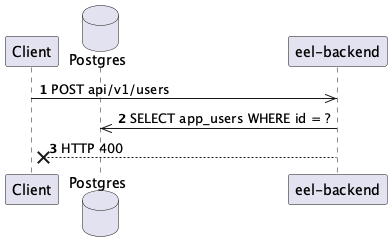

The diagram above was rendered by PlantUML. Its source (embedded in the PNG):
@startuml
autonumber
participant Client
database Postgres
participant "eel-backend"

Client ->> "eel-backend": POST api/v1/users
"eel-backend" ->> Postgres: SELECT app_users WHERE id = ?
"eel-backend" --x Client: HTTP 400
@enduml